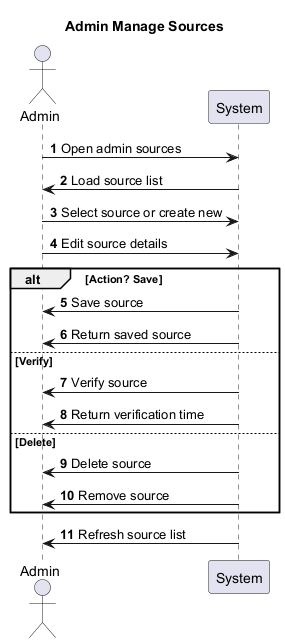

The diagram above was rendered by PlantUML. Its source (embedded in the PNG):
@startuml
title Admin Manage Sources
autonumber
actor Admin
participant System

Admin -> System : Open admin sources
System -> Admin : Load source list
Admin -> System : Select source or create new
Admin -> System : Edit source details
alt Action? Save
  System -> Admin : Save source
  System -> Admin : Return saved source
else Verify
  System -> Admin : Verify source
  System -> Admin : Return verification time
else Delete
  System -> Admin : Delete source
  System -> Admin : Remove source
end
System -> Admin : Refresh source list
@enduml